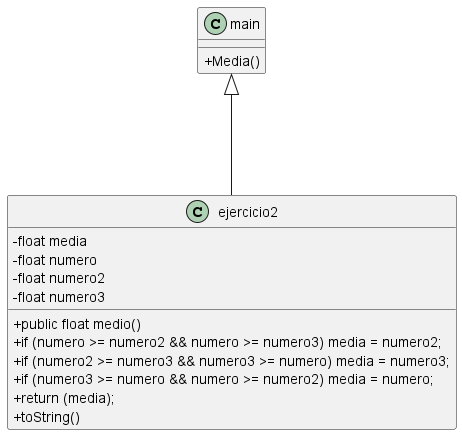

The diagram above was rendered by PlantUML. Its source (embedded in the PNG):
@startuml
skinparam classAttributeIconSize 0
class main{
+Media()

}
class ejercicio2{
-float media
-float numero
-float numero2
-float numero3
+public float medio()
+ if (numero >= numero2 && numero >= numero3) media = numero2;
+ if (numero2 >= numero3 && numero3 >= numero) media = numero3;
+ if (numero3 >= numero && numero >= numero2) media = numero;
+ return (media);
+ toString()
}

main <|--- ejercicio2

@enduml